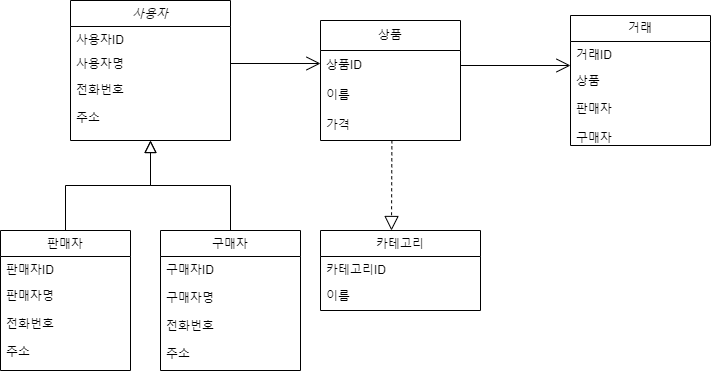

The diagram above was exported from draw.io. Its source (the exported page's mxGraphModel, read from the mxfile embedded in the PNG):
<mxGraphModel dx="1877" dy="541" grid="1" gridSize="10" guides="1" tooltips="1" connect="1" arrows="1" fold="1" page="1" pageScale="1" pageWidth="827" pageHeight="1169" math="0" shadow="0">
  <root>
    <mxCell id="WIyWlLk6GJQsqaUBKTNV-0" />
    <mxCell id="WIyWlLk6GJQsqaUBKTNV-1" parent="WIyWlLk6GJQsqaUBKTNV-0" />
    <mxCell id="zkfFHV4jXpPFQw0GAbJ--0" value="사용자" style="swimlane;fontStyle=2;align=center;verticalAlign=top;childLayout=stackLayout;horizontal=1;startSize=26;horizontalStack=0;resizeParent=1;resizeLast=0;collapsible=1;marginBottom=0;rounded=0;shadow=0;strokeWidth=1;" parent="WIyWlLk6GJQsqaUBKTNV-1" vertex="1">
      <mxGeometry x="20" y="110" width="160" height="140" as="geometry">
        <mxRectangle x="230" y="140" width="160" height="26" as="alternateBounds" />
      </mxGeometry>
    </mxCell>
    <mxCell id="zkfFHV4jXpPFQw0GAbJ--1" value="사용자ID" style="text;align=left;verticalAlign=top;spacingLeft=4;spacingRight=4;overflow=hidden;rotatable=0;points=[[0,0.5],[1,0.5]];portConstraint=eastwest;" parent="zkfFHV4jXpPFQw0GAbJ--0" vertex="1">
      <mxGeometry y="26" width="160" height="24" as="geometry" />
    </mxCell>
    <mxCell id="zkfFHV4jXpPFQw0GAbJ--2" value="사용자명" style="text;align=left;verticalAlign=top;spacingLeft=4;spacingRight=4;overflow=hidden;rotatable=0;points=[[0,0.5],[1,0.5]];portConstraint=eastwest;rounded=0;shadow=0;html=0;" parent="zkfFHV4jXpPFQw0GAbJ--0" vertex="1">
      <mxGeometry y="50" width="160" height="26" as="geometry" />
    </mxCell>
    <mxCell id="zkfFHV4jXpPFQw0GAbJ--3" value="전화번호&#10;&#10;주소" style="text;align=left;verticalAlign=top;spacingLeft=4;spacingRight=4;overflow=hidden;rotatable=0;points=[[0,0.5],[1,0.5]];portConstraint=eastwest;rounded=0;shadow=0;html=0;" parent="zkfFHV4jXpPFQw0GAbJ--0" vertex="1">
      <mxGeometry y="76" width="160" height="64" as="geometry" />
    </mxCell>
    <mxCell id="zkfFHV4jXpPFQw0GAbJ--6" value="판매자" style="swimlane;fontStyle=0;align=center;verticalAlign=top;childLayout=stackLayout;horizontal=1;startSize=26;horizontalStack=0;resizeParent=1;resizeLast=0;collapsible=1;marginBottom=0;rounded=0;shadow=0;strokeWidth=1;" parent="WIyWlLk6GJQsqaUBKTNV-1" vertex="1">
      <mxGeometry x="-50" y="340" width="130" height="140" as="geometry">
        <mxRectangle x="130" y="380" width="160" height="26" as="alternateBounds" />
      </mxGeometry>
    </mxCell>
    <mxCell id="zkfFHV4jXpPFQw0GAbJ--7" value="판매자ID" style="text;align=left;verticalAlign=top;spacingLeft=4;spacingRight=4;overflow=hidden;rotatable=0;points=[[0,0.5],[1,0.5]];portConstraint=eastwest;" parent="zkfFHV4jXpPFQw0GAbJ--6" vertex="1">
      <mxGeometry y="26" width="130" height="26" as="geometry" />
    </mxCell>
    <mxCell id="zkfFHV4jXpPFQw0GAbJ--8" value="판매자명&#10;&#10;전화번호&#10;&#10;주소" style="text;align=left;verticalAlign=top;spacingLeft=4;spacingRight=4;overflow=hidden;rotatable=0;points=[[0,0.5],[1,0.5]];portConstraint=eastwest;rounded=0;shadow=0;html=0;" parent="zkfFHV4jXpPFQw0GAbJ--6" vertex="1">
      <mxGeometry y="52" width="130" height="88" as="geometry" />
    </mxCell>
    <mxCell id="zkfFHV4jXpPFQw0GAbJ--12" value="" style="endArrow=block;endSize=10;endFill=0;shadow=0;strokeWidth=1;rounded=0;edgeStyle=elbowEdgeStyle;elbow=vertical;" parent="WIyWlLk6GJQsqaUBKTNV-1" source="zkfFHV4jXpPFQw0GAbJ--6" target="zkfFHV4jXpPFQw0GAbJ--0" edge="1">
      <mxGeometry width="160" relative="1" as="geometry">
        <mxPoint x="200" y="203" as="sourcePoint" />
        <mxPoint x="200" y="203" as="targetPoint" />
      </mxGeometry>
    </mxCell>
    <mxCell id="zkfFHV4jXpPFQw0GAbJ--13" value="구매자" style="swimlane;fontStyle=0;align=center;verticalAlign=top;childLayout=stackLayout;horizontal=1;startSize=26;horizontalStack=0;resizeParent=1;resizeLast=0;collapsible=1;marginBottom=0;rounded=0;shadow=0;strokeWidth=1;" parent="WIyWlLk6GJQsqaUBKTNV-1" vertex="1">
      <mxGeometry x="110" y="340" width="140" height="140" as="geometry">
        <mxRectangle x="340" y="380" width="170" height="26" as="alternateBounds" />
      </mxGeometry>
    </mxCell>
    <mxCell id="zkfFHV4jXpPFQw0GAbJ--14" value="구매자ID&#10;&#10;구매자명&#10;&#10;전화번호&#10;&#10;주소" style="text;align=left;verticalAlign=top;spacingLeft=4;spacingRight=4;overflow=hidden;rotatable=0;points=[[0,0.5],[1,0.5]];portConstraint=eastwest;" parent="zkfFHV4jXpPFQw0GAbJ--13" vertex="1">
      <mxGeometry y="26" width="140" height="114" as="geometry" />
    </mxCell>
    <mxCell id="zkfFHV4jXpPFQw0GAbJ--16" value="" style="endArrow=block;endSize=10;endFill=0;shadow=0;strokeWidth=1;rounded=0;edgeStyle=elbowEdgeStyle;elbow=vertical;" parent="WIyWlLk6GJQsqaUBKTNV-1" source="zkfFHV4jXpPFQw0GAbJ--13" target="zkfFHV4jXpPFQw0GAbJ--0" edge="1">
      <mxGeometry width="160" relative="1" as="geometry">
        <mxPoint x="210" y="373" as="sourcePoint" />
        <mxPoint x="310" y="271" as="targetPoint" />
      </mxGeometry>
    </mxCell>
    <mxCell id="zkfFHV4jXpPFQw0GAbJ--17" value="카테고리" style="swimlane;fontStyle=0;align=center;verticalAlign=top;childLayout=stackLayout;horizontal=1;startSize=26;horizontalStack=0;resizeParent=1;resizeLast=0;collapsible=1;marginBottom=0;rounded=0;shadow=0;strokeWidth=1;" parent="WIyWlLk6GJQsqaUBKTNV-1" vertex="1">
      <mxGeometry x="270" y="340" width="160" height="80" as="geometry">
        <mxRectangle x="590" y="310" width="160" height="26" as="alternateBounds" />
      </mxGeometry>
    </mxCell>
    <mxCell id="zkfFHV4jXpPFQw0GAbJ--18" value="카테고리ID" style="text;align=left;verticalAlign=top;spacingLeft=4;spacingRight=4;overflow=hidden;rotatable=0;points=[[0,0.5],[1,0.5]];portConstraint=eastwest;" parent="zkfFHV4jXpPFQw0GAbJ--17" vertex="1">
      <mxGeometry y="26" width="160" height="26" as="geometry" />
    </mxCell>
    <mxCell id="zkfFHV4jXpPFQw0GAbJ--20" value="이름" style="text;align=left;verticalAlign=top;spacingLeft=4;spacingRight=4;overflow=hidden;rotatable=0;points=[[0,0.5],[1,0.5]];portConstraint=eastwest;rounded=0;shadow=0;html=0;" parent="zkfFHV4jXpPFQw0GAbJ--17" vertex="1">
      <mxGeometry y="52" width="160" height="26" as="geometry" />
    </mxCell>
    <mxCell id="4eDMonf07Jm-FCsRZcdU-1" value="상품" style="swimlane;fontStyle=0;childLayout=stackLayout;horizontal=1;startSize=30;horizontalStack=0;resizeParent=1;resizeParentMax=0;resizeLast=0;collapsible=1;marginBottom=0;whiteSpace=wrap;html=1;" vertex="1" parent="WIyWlLk6GJQsqaUBKTNV-1">
      <mxGeometry x="270" y="130" width="140" height="120" as="geometry" />
    </mxCell>
    <mxCell id="4eDMonf07Jm-FCsRZcdU-2" value="상품ID" style="text;strokeColor=none;fillColor=none;align=left;verticalAlign=middle;spacingLeft=4;spacingRight=4;overflow=hidden;points=[[0,0.5],[1,0.5]];portConstraint=eastwest;rotatable=0;whiteSpace=wrap;html=1;" vertex="1" parent="4eDMonf07Jm-FCsRZcdU-1">
      <mxGeometry y="30" width="140" height="30" as="geometry" />
    </mxCell>
    <mxCell id="4eDMonf07Jm-FCsRZcdU-3" value="이름" style="text;strokeColor=none;fillColor=none;align=left;verticalAlign=middle;spacingLeft=4;spacingRight=4;overflow=hidden;points=[[0,0.5],[1,0.5]];portConstraint=eastwest;rotatable=0;whiteSpace=wrap;html=1;" vertex="1" parent="4eDMonf07Jm-FCsRZcdU-1">
      <mxGeometry y="60" width="140" height="30" as="geometry" />
    </mxCell>
    <mxCell id="4eDMonf07Jm-FCsRZcdU-4" value="가격" style="text;strokeColor=none;fillColor=none;align=left;verticalAlign=middle;spacingLeft=4;spacingRight=4;overflow=hidden;points=[[0,0.5],[1,0.5]];portConstraint=eastwest;rotatable=0;whiteSpace=wrap;html=1;" vertex="1" parent="4eDMonf07Jm-FCsRZcdU-1">
      <mxGeometry y="90" width="140" height="30" as="geometry" />
    </mxCell>
    <mxCell id="4eDMonf07Jm-FCsRZcdU-6" value="" style="endArrow=block;dashed=1;endFill=0;endSize=12;html=1;rounded=0;exitX=0.51;exitY=0.993;exitDx=0;exitDy=0;exitPerimeter=0;" edge="1" parent="WIyWlLk6GJQsqaUBKTNV-1" source="4eDMonf07Jm-FCsRZcdU-4">
      <mxGeometry width="160" relative="1" as="geometry">
        <mxPoint x="370" y="290" as="sourcePoint" />
        <mxPoint x="341" y="340" as="targetPoint" />
      </mxGeometry>
    </mxCell>
    <mxCell id="4eDMonf07Jm-FCsRZcdU-7" value="거래" style="swimlane;fontStyle=0;childLayout=stackLayout;horizontal=1;startSize=26;fillColor=none;horizontalStack=0;resizeParent=1;resizeParentMax=0;resizeLast=0;collapsible=1;marginBottom=0;whiteSpace=wrap;html=1;" vertex="1" parent="WIyWlLk6GJQsqaUBKTNV-1">
      <mxGeometry x="520" y="125" width="140" height="130" as="geometry" />
    </mxCell>
    <mxCell id="4eDMonf07Jm-FCsRZcdU-8" value="거래ID" style="text;strokeColor=none;fillColor=none;align=left;verticalAlign=top;spacingLeft=4;spacingRight=4;overflow=hidden;rotatable=0;points=[[0,0.5],[1,0.5]];portConstraint=eastwest;whiteSpace=wrap;html=1;" vertex="1" parent="4eDMonf07Jm-FCsRZcdU-7">
      <mxGeometry y="26" width="140" height="26" as="geometry" />
    </mxCell>
    <mxCell id="4eDMonf07Jm-FCsRZcdU-9" value="상품" style="text;strokeColor=none;fillColor=none;align=left;verticalAlign=top;spacingLeft=4;spacingRight=4;overflow=hidden;rotatable=0;points=[[0,0.5],[1,0.5]];portConstraint=eastwest;whiteSpace=wrap;html=1;" vertex="1" parent="4eDMonf07Jm-FCsRZcdU-7">
      <mxGeometry y="52" width="140" height="28" as="geometry" />
    </mxCell>
    <mxCell id="4eDMonf07Jm-FCsRZcdU-10" value="판매자&lt;br&gt;&lt;br&gt;구매자" style="text;strokeColor=none;fillColor=none;align=left;verticalAlign=top;spacingLeft=4;spacingRight=4;overflow=hidden;rotatable=0;points=[[0,0.5],[1,0.5]];portConstraint=eastwest;whiteSpace=wrap;html=1;" vertex="1" parent="4eDMonf07Jm-FCsRZcdU-7">
      <mxGeometry y="80" width="140" height="50" as="geometry" />
    </mxCell>
    <mxCell id="4eDMonf07Jm-FCsRZcdU-12" value="" style="endArrow=open;endFill=1;endSize=12;html=1;rounded=0;exitX=1;exitY=0.5;exitDx=0;exitDy=0;" edge="1" parent="WIyWlLk6GJQsqaUBKTNV-1" source="zkfFHV4jXpPFQw0GAbJ--2">
      <mxGeometry width="160" relative="1" as="geometry">
        <mxPoint x="330" y="360" as="sourcePoint" />
        <mxPoint x="270" y="173" as="targetPoint" />
      </mxGeometry>
    </mxCell>
    <mxCell id="4eDMonf07Jm-FCsRZcdU-13" value="" style="endArrow=open;endFill=1;endSize=12;html=1;rounded=0;exitX=1;exitY=0.5;exitDx=0;exitDy=0;" edge="1" parent="WIyWlLk6GJQsqaUBKTNV-1" source="4eDMonf07Jm-FCsRZcdU-2">
      <mxGeometry width="160" relative="1" as="geometry">
        <mxPoint x="330" y="360" as="sourcePoint" />
        <mxPoint x="520" y="175" as="targetPoint" />
      </mxGeometry>
    </mxCell>
  </root>
</mxGraphModel>